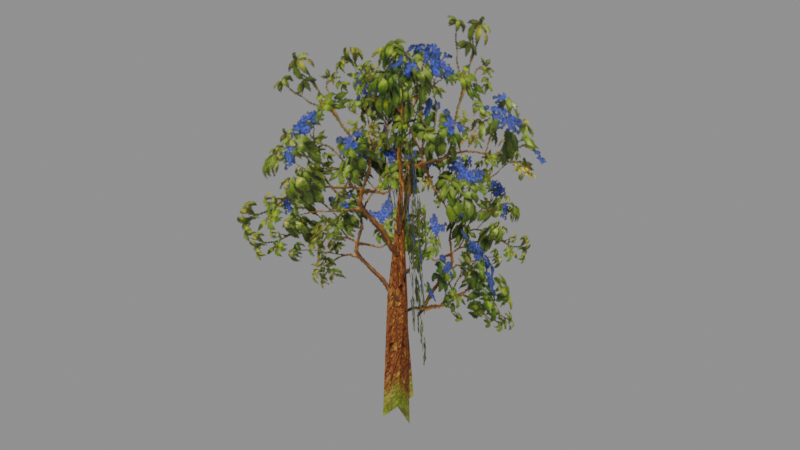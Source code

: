 # Source: wood_s.blend  (saved by Blender 5.2.45; exported with 4.5.12 LTS)
import bpy
from mathutils import Matrix  # noqa: F401  (used for matrix-valued properties, if any)

bpy.ops.wm.read_factory_settings(use_empty=True)
scene = bpy.context.scene
scene.name = 'Scene'

# ---- collections
col_wood_s = bpy.data.collections.new('wood_s'); scene.collection.children.link(col_wood_s)

# ---- images (referenced by path relative to the original .blend; pixels are not part of the script)
import os
ASSET_DIR = os.environ.get("B2B_ASSET_DIR", "")  # directory of the original .blend (textures are referenced by path, not embedded)
HERE = os.path.dirname(os.path.abspath(__file__))  # packed textures are extracted next to this script under _unpacked/

def load_image(name, relpath, width, height, colorspace="sRGB"):
    """Load a texture the original file referenced (path relative to the .blend, or extracted next to this script)."""
    p = next((c for c in (os.path.join(HERE, relpath), os.path.join(ASSET_DIR, relpath)) if relpath and os.path.exists(c)), "")
    if p:
        img = bpy.data.images.load(p, check_existing=True)
        img.name = name
    else:  # same state as the original file: an image datablock whose file is absent (Cycles renders it pink)
        img = bpy.data.images.new(name, width, height)
        img.source = "FILE"
        img.filepath = "//" + (relpath or name)
    img.colorspace_settings.name = colorspace
    return img
img_wood_s_wood01_dds = load_image('wood_s_wood01.dds', '_unpacked/texture_1.69c26b61.png', 256, 256, 'sRGB')
img_wood_s_wood02_dds = load_image('wood_s_wood02.dds', '_unpacked/texture_0.4c34c11b.png', 256, 256, 'sRGB')

# ---- materials (node trees are filled in below, after node groups)
mat_wood_s_mat_1 = bpy.data.materials.new('wood_s_mat_1')
mat_wood_s_mat_2 = bpy.data.materials.new('wood_s_mat_2')
mat_wood_s_mat_0 = bpy.data.materials.new('wood_s_mat_0')

# ---- material node trees
mat_wood_s_mat_1.use_nodes = True; mat_wood_s_mat_1.node_tree.nodes.clear()
_N = mat_wood_s_mat_1.node_tree.nodes; _L = mat_wood_s_mat_1.node_tree.links
n0 = _N.new('ShaderNodeBsdfPrincipled'); n0.name = 'Principled BSDF'; n0.location = (-200, 100)
n0.inputs[2].default_value = 0.8
n0.inputs[10].default_value = 0.005
n1 = _N.new('ShaderNodeOutputMaterial'); n1.name = 'Material Output'; n1.location = (200, 100)
n2 = _N.new('ShaderNodeTexImage'); n2.name = 'Image Texture'; n2.location = (0, 0)
n2.image = img_wood_s_wood01_dds
_L.new(n0.outputs[0], n1.inputs[0])
_L.new(n2.outputs[0], n0.inputs[0])
_L.new(n2.outputs[1], n0.inputs[4])
n1.is_active_output = True
mat_wood_s_mat_2.use_nodes = True; mat_wood_s_mat_2.node_tree.nodes.clear()
_N = mat_wood_s_mat_2.node_tree.nodes; _L = mat_wood_s_mat_2.node_tree.links
n0 = _N.new('ShaderNodeBsdfPrincipled'); n0.name = 'Principled BSDF'; n0.location = (-200, 100)
n0.inputs[2].default_value = 0.8
n0.inputs[10].default_value = 0.005
n1 = _N.new('ShaderNodeOutputMaterial'); n1.name = 'Material Output'; n1.location = (200, 100)
n2 = _N.new('ShaderNodeTexImage'); n2.name = 'Image Texture'; n2.location = (0, 0)
n2.image = img_wood_s_wood02_dds
_L.new(n0.outputs[0], n1.inputs[0])
_L.new(n2.outputs[0], n0.inputs[0])
_L.new(n2.outputs[1], n0.inputs[4])
n1.is_active_output = True
mat_wood_s_mat_0.use_nodes = True; mat_wood_s_mat_0.node_tree.nodes.clear()
_N = mat_wood_s_mat_0.node_tree.nodes; _L = mat_wood_s_mat_0.node_tree.links
n0 = _N.new('ShaderNodeBsdfPrincipled'); n0.name = 'Principled BSDF'; n0.location = (-200, 100)
n0.inputs[2].default_value = 0.8
n0.inputs[10].default_value = 0.005
n1 = _N.new('ShaderNodeOutputMaterial'); n1.name = 'Material Output'; n1.location = (200, 100)
n2 = _N.new('ShaderNodeTexImage'); n2.name = 'Image Texture'; n2.location = (0, 0)
n2.image = img_wood_s_wood02_dds
_L.new(n0.outputs[0], n1.inputs[0])
_L.new(n2.outputs[0], n0.inputs[0])
_L.new(n2.outputs[1], n0.inputs[4])
n1.is_active_output = True

# ---- meshes
me_wood_s_mesh_0 = bpy.data.meshes.new('wood_s_mesh_0')
me_wood_s_mesh_0.from_pydata([(-2.221, -2.461, 11.29), (-1.854, -5.522, 6.07), (-0.3734, -0.1252, 4.678), (-0.2105, 2.762, 9.519), (-4.32, -0.9795, 8.138), (-4.942, -2.211, 3.31), (-0.4789, 0.04852, 3.012), (0.4476, 1.066, 7.78), (-0.374, -0.1082, 3.738), (-4.174, 3.49, 4.597), (-2.977, 2.471, 10.1), (0.6819, 4.201, 7.697), (1.373, 4.618, 2.549), (0.007357, 0.3113, 2.524), (-0.3785, -0.2296, 7.402), (-0.3144, 0.02057, 3.934), (-0.4301, 0.2345, 9.185), (3.408, -3.58, 8.575), (3.819, -4.05, 3.724), (0.7707, -1.114, 8.705), (2.035, 0.4301, 12.48), (-3.146, -0.7218, 10.28), (-0.3143, -0.2187, 5.418), (4.558, 0.8711, 7.4)], [], [(0, 1, 2), (2, 3, 0), (4, 5, 6), (6, 7, 4), (8, 9, 10), (11, 12, 13), (13, 14, 11), (15, 16, 17), (17, 18, 15), (10, 19, 8), (20, 21, 22), (22, 23, 20)])
me_wood_s_mesh_0.polygons.foreach_set('use_smooth', [True] * 12)
_uv = me_wood_s_mesh_0.uv_layers.new(name='UVMap')
_uv.uv.foreach_set('vector', [0.88, 0.88, 0.13, 0.88, 0.13, 0.13, 0.13, 0.13, 0.88, 0.13, 0.88, 0.88, 0.88, 0.88, 0.13, 0.88, 0.13, 0.13, 0.13, 0.13, 0.88, 0.13, 0.88, 0.88, 0.13, 0.13, 0.88, 0.13, 0.88, 0.88, 0.88, 0.88, 0.13, 0.88, 0.13, 0.13, 0.13, 0.13, 0.88, 0.13, 0.88, 0.88, 0.13, 0.13, 0.88, 0.13, 0.88, 0.88, 0.88, 0.88, 0.13, 0.88, 0.13, 0.13, 0.88, 0.88, 0.13, 0.88, 0.13, 0.13, 0.88, 0.88, 0.13, 0.88, 0.13, 0.13, 0.13, 0.13, 0.88, 0.13, 0.88, 0.88])
me_wood_s_mesh_0.materials.append(mat_wood_s_mat_1)
me_wood_s_mesh_0.update()
me_wood_s_mesh_0.normals_split_custom_set([tuple(v) for v in zip(*[iter([0.9496, -0.2612, 0.173, 0.9579, -0.2132, 0.1923, 0.9496, -0.2616, 0.1728, 0.9496, -0.2616, 0.1728, 0.9386, -0.3093, 0.1529, 0.9496, -0.2612, 0.173, 0.4272, -0.8931, 0.141, 0.4543, -0.8755, 0.1648, 0.4268, -0.8933, 0.1406, 0.4268, -0.8933, 0.1406, 0.3989, -0.9095, 0.1165, 0.4272, -0.8931, 0.141, 0.6873, 0.7263, -0.0132, 0.6858, 0.7276, -0.01437, 0.6873, 0.7262, -0.01317, -0.9602, 0.2687, -0.07683, -0.948, 0.3013, -0.1029, -0.9601, 0.2687, -0.07685, -0.9601, 0.2687, -0.07685, -0.9705, 0.2357, -0.05064, -0.9602, 0.2687, -0.07683, 0.7027, 0.7114, -0.01164, 0.7038, 0.7103, -0.01344, 0.7025, 0.7116, -0.01137, 0.7025, 0.7116, -0.01137, 0.7014, 0.7127, -0.00957, 0.7027, 0.7114, -0.01164, 0.6873, 0.7262, -0.01317, 0.6889, 0.7248, -0.01194, 0.6873, 0.7263, -0.0132, 0.2096, -0.9776, 0.02009, 0.2088, -0.9778, 0.0204, 0.2097, -0.9776, 0.02008, 0.2097, -0.9776, 0.02008, 0.2106, -0.9774, 0.01976, 0.2096, -0.9776, 0.02009])] * 3)])
me_wood_s_mesh_1 = bpy.data.meshes.new('wood_s_mesh_1')
me_wood_s_mesh_1.from_pydata([(0.1051, 2.348, 11.24), (-0.554, -2.318, 11.37), (-0.1454, -0.08136, 5.992), (2.631, -0.7254, 7.556), (4.879, -0.864, 4.294), (-0.4307, 0.1998, 2.548)], [], [(0, 1, 2), (3, 4, 5)])
me_wood_s_mesh_1.polygons.foreach_set('use_smooth', [True] * 2)
_uv = me_wood_s_mesh_1.uv_layers.new(name='UVMap')
_uv.uv.foreach_set('vector', [0.26, 0.88, 0.76, 0.88, 0.51, 0.13, 0.26, 0.88, 0.76, 0.88, 0.51, 0.13])
me_wood_s_mesh_1.materials.append(mat_wood_s_mat_2)
me_wood_s_mesh_1.update()
me_wood_s_mesh_1.normals_split_custom_set([tuple(v) for v in zip(*[iter([0.9901, -0.1394, 0.01725, 0.9901, -0.1394, 0.01725, 0.9901, -0.1394, 0.01725, 0.1716, 0.9822, 0.07656, 0.1716, 0.9822, 0.07656, 0.1716, 0.9822, 0.07656])] * 3)])
me_wood_s_mesh_2 = bpy.data.meshes.new('wood_s_mesh_2')
me_wood_s_mesh_2.from_pydata([(-0.2511, 0.4781, -0.5548), (-0.3227, -0.9214, -0.603), (-0.7075, -0.2293, 3.203), (0.5668, -0.7132, -0.5666), (-0.7189, -0.008436, -0.6343), (-0.5297, 0.3955, 3.097), (-0.1929, -0.1939, 7.579), (-0.5297, 0.3955, 3.097), (-0.7075, -0.2293, 3.203), (-0.5297, 0.3955, 3.097), (-0.1929, -0.1939, 7.579), (-0.07521, -0.04817, 3.257), (-0.5297, 0.3955, 3.097), (-0.07521, -0.04817, 3.257)], [], [(0, 1, 2), (3, 4, 5), (6, 7, 8), (2, 9, 0), (10, 11, 12), (5, 13, 3)])
me_wood_s_mesh_2.polygons.foreach_set('use_smooth', [True] * 6)
_uv = me_wood_s_mesh_2.uv_layers.new(name='UVMap')
_uv.uv.foreach_set('vector', [0.2298, 0.01, 0.05878, 0.01, 0.05498, 0.7964, 0.2298, 0.01, 0.05498, 0.01, 0.04738, 0.804, 0.1158, 0.9751, 0.05498, 0.4315, 0.1766, 0.4315, 0.05498, 0.7964, 0.1766, 0.7964, 0.2298, 0.01, 0.1158, 0.9751, 0.1766, 0.5531, 0.05498, 0.5531, 0.04738, 0.804, 0.1766, 0.7964, 0.2298, 0.01])
me_wood_s_mesh_2.materials.append(mat_wood_s_mat_0)
me_wood_s_mesh_2.update()
me_wood_s_mesh_2.normals_split_custom_set([tuple(v) for v in zip(*[iter([-0.9832, 0.1594, -0.08941, -0.9924, 0.05457, -0.1103, -0.9787, 0.2042, -0.02302, 0.5972, 0.7996, -0.06325, 0.4821, 0.8681, -0.1184, 0.6302, 0.7759, -0.02761, -0.951, 0.2892, 0.1095, -0.9606, 0.277, 0.02111, -0.9787, 0.2042, -0.02296, -0.9787, 0.2042, -0.02302, -0.9606, 0.277, 0.02107, -0.9832, 0.1594, -0.08941, 0.6901, 0.7224, 0.04315, 0.6952, 0.7186, 0.01824, 0.6302, 0.7759, -0.02759, 0.6302, 0.7759, -0.02761, 0.6952, 0.7186, 0.01819, 0.5972, 0.7996, -0.06325])] * 3)])
arm_wood_s_skeleton = bpy.data.armatures.new('wood_s_skeleton')  # bones are not reproduced

# ---- objects
ob_wood_s_rig = bpy.data.objects.new('wood_s_rig', arm_wood_s_skeleton)
ob_wood_s_mesh_0 = bpy.data.objects.new('wood_s_mesh_0', me_wood_s_mesh_0)
ob_wood_s_mesh_1 = bpy.data.objects.new('wood_s_mesh_1', me_wood_s_mesh_1)
ob_wood_s_mesh_2 = bpy.data.objects.new('wood_s_mesh_2', me_wood_s_mesh_2)

# ---- transforms, parenting, visibility, modifiers, constraints
ob_wood_s_rig.location = (0.0, 0.0, 0.0)
ob_wood_s_rig.show_in_front = True
ob_wood_s_mesh_0.parent = ob_wood_s_rig
ob_wood_s_mesh_0.location = (0.0, 0.0, 0.0)
_vg = ob_wood_s_mesh_0.vertex_groups.new(name='obj44')
_vg.add([0, 1, 2, 3, 4, 5, 6, 7, 8, 9, 10, 11, 12, 13, 14, 15, 16, 17, 18, 19, 20, 21, 22, 23], 1.0, 'REPLACE')
_m = ob_wood_s_mesh_0.modifiers.new('FEZ skin', 'ARMATURE')
_m.object = ob_wood_s_rig
ob_wood_s_mesh_1.parent = ob_wood_s_rig
ob_wood_s_mesh_1.location = (0.0, 0.0, 0.0)
_vg = ob_wood_s_mesh_1.vertex_groups.new(name='obj44')
_vg.add([0, 1, 2, 3, 4, 5], 1.0, 'REPLACE')
_m = ob_wood_s_mesh_1.modifiers.new('FEZ skin', 'ARMATURE')
_m.object = ob_wood_s_rig
ob_wood_s_mesh_2.parent = ob_wood_s_rig
ob_wood_s_mesh_2.location = (0.0, 0.0, 0.0)
_vg = ob_wood_s_mesh_2.vertex_groups.new(name='obj44')
_vg.add([0, 1, 2, 3, 4, 5, 6, 7, 8, 9, 10, 11, 12, 13], 1.0, 'REPLACE')
_m = ob_wood_s_mesh_2.modifiers.new('FEZ skin', 'ARMATURE')
_m.object = ob_wood_s_rig

# ---- collection membership
scene.collection.objects.link(ob_wood_s_rig)
col_wood_s.objects.link(ob_wood_s_mesh_0)
col_wood_s.objects.link(ob_wood_s_mesh_1)
col_wood_s.objects.link(ob_wood_s_mesh_2)

# ---- scene / render settings (as saved in the file)
scene.frame_start = 1; scene.frame_end = 250; scene.frame_set(1)
scene.render.engine = 'BLENDER_EEVEE_NEXT'
scene.render.bake_bias = 0.0
scene.render.bake_samples = 0
scene.render.compositor_device = 'GPU'
scene.eevee.use_volume_custom_range = False
scene.eevee.fast_gi_thickness_near = 0.1
scene.eevee.fast_gi_thickness_far = 0.0
scene.eevee.ray_tracing_options.screen_trace_thickness = 0.1
bpy.context.view_layer.update()

# ---- added for rendering (the .blend has no active camera and no usable light): camera, sun + grey world if the file has none
cam_auto = bpy.data.cameras.new('AutoCamera')
cam_auto.lens = 50.0
cam_auto.sensor_width = 36.0
cam_auto.clip_end = 1000.0
ob_auto_camera = bpy.data.objects.new('AutoCamera', cam_auto)
scene.collection.objects.link(ob_auto_camera)
ob_auto_camera.location = (17.7927, -21.8408, 20.1798)
ob_auto_camera.rotation_euler = (1.09748, -7.21219e-08, 0.694738)
scene.camera = ob_auto_camera
light_auto_sun = bpy.data.lights.new('AutoSun', 'SUN')
light_auto_sun.energy = 3.0
light_auto_sun.angle = 0.0523599
ob_auto_sun = bpy.data.objects.new('AutoSun', light_auto_sun)
scene.collection.objects.link(ob_auto_sun)
ob_auto_sun.rotation_euler = (0.872665, 0.174533, 0.523599)
if scene.world is None:
    world_auto = bpy.data.worlds.new('AutoWorld')
    world_auto.color = (0.3, 0.3, 0.3)
    scene.world = world_auto
bpy.context.view_layer.update()
